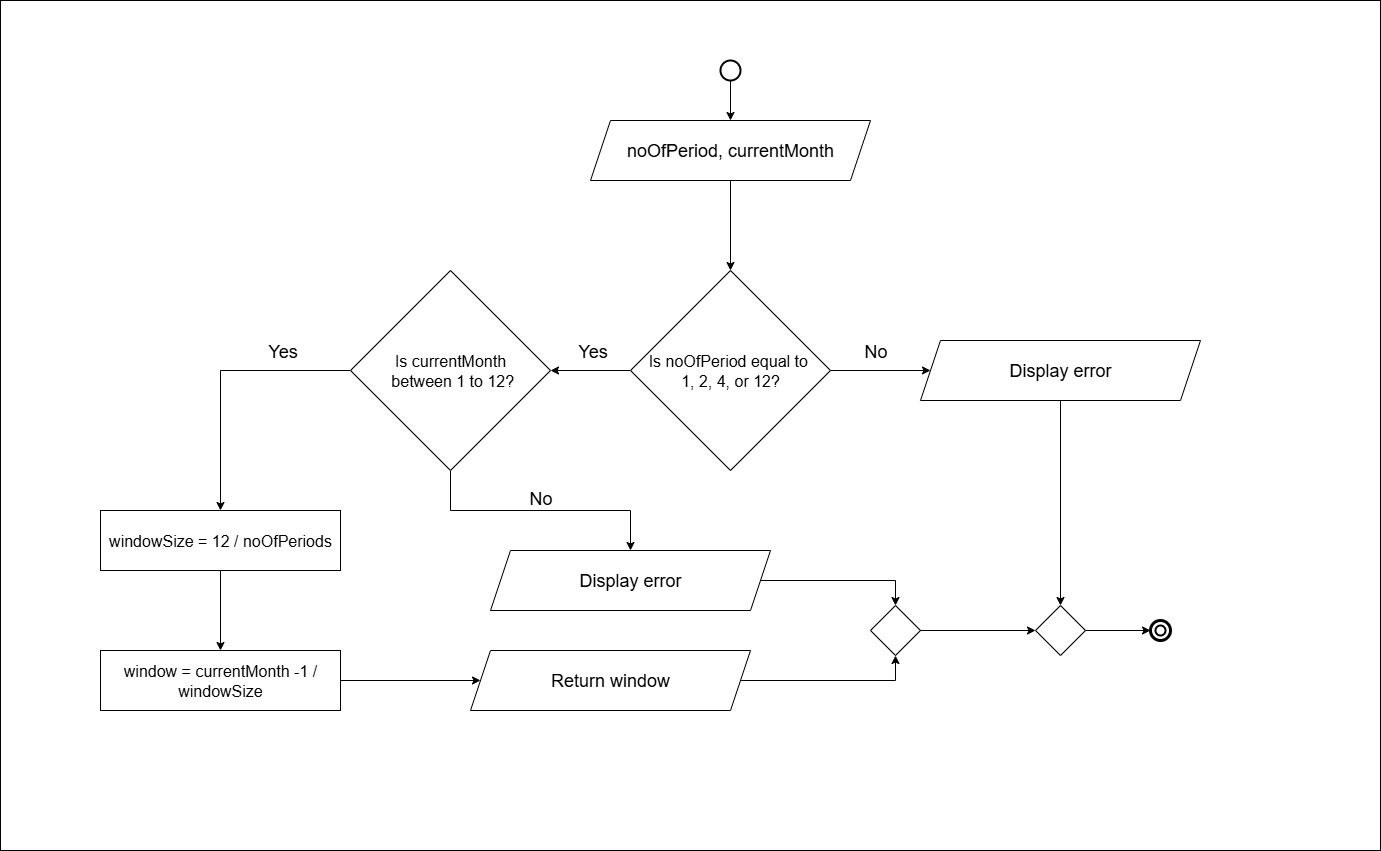

The diagram above was exported from draw.io. Its source (the exported page's mxGraphModel, read from the mxfile embedded in the PNG):
<mxGraphModel dx="2934" dy="2168" grid="1" gridSize="10" guides="1" tooltips="1" connect="1" arrows="1" fold="1" page="1" pageScale="1" pageWidth="850" pageHeight="1100" math="0" shadow="0">
  <root>
    <mxCell id="0" />
    <mxCell id="1" parent="0" />
    <mxCell id="2" value="" style="edgeStyle=orthogonalEdgeStyle;rounded=0;orthogonalLoop=1;jettySize=auto;html=1;" edge="1" source="3" target="8" parent="1">
      <mxGeometry relative="1" as="geometry" />
    </mxCell>
    <mxCell id="3" value="&lt;font style=&quot;font-size: 18px;&quot;&gt;noOfPeriod, currentMonth&lt;/font&gt;" style="shape=parallelogram;perimeter=parallelogramPerimeter;whiteSpace=wrap;html=1;fixedSize=1;" vertex="1" parent="1">
      <mxGeometry x="310" y="110" width="280" height="60" as="geometry" />
    </mxCell>
    <mxCell id="4" value="" style="edgeStyle=orthogonalEdgeStyle;rounded=0;orthogonalLoop=1;jettySize=auto;html=1;" edge="1" source="8" target="13" parent="1">
      <mxGeometry relative="1" as="geometry" />
    </mxCell>
    <mxCell id="5" value="Yes" style="edgeLabel;html=1;align=center;verticalAlign=middle;resizable=0;points=[];fontSize=18;" vertex="1" connectable="0" parent="4">
      <mxGeometry x="-0.0782" y="-1" relative="1" as="geometry">
        <mxPoint x="-3" y="-19" as="offset" />
      </mxGeometry>
    </mxCell>
    <mxCell id="6" style="edgeStyle=orthogonalEdgeStyle;rounded=0;orthogonalLoop=1;jettySize=auto;html=1;exitX=1;exitY=0.5;exitDx=0;exitDy=0;entryX=0;entryY=0.5;entryDx=0;entryDy=0;" edge="1" source="8" target="19" parent="1">
      <mxGeometry relative="1" as="geometry" />
    </mxCell>
    <mxCell id="7" value="&lt;font style=&quot;font-size: 18px;&quot;&gt;No&lt;/font&gt;" style="edgeLabel;html=1;align=center;verticalAlign=middle;resizable=0;points=[];" vertex="1" connectable="0" parent="6">
      <mxGeometry x="-0.1221" relative="1" as="geometry">
        <mxPoint y="-20" as="offset" />
      </mxGeometry>
    </mxCell>
    <mxCell id="8" value="&lt;span style=&quot;font-size: 16px;&quot;&gt;Is noOfPeriod equal to&amp;nbsp;&lt;/span&gt;&lt;div&gt;&lt;span style=&quot;font-size: 16px;&quot;&gt;1, 2, 4, or 12?&lt;/span&gt;&lt;/div&gt;" style="rhombus;whiteSpace=wrap;html=1;" vertex="1" parent="1">
      <mxGeometry x="350" y="260" width="200" height="200" as="geometry" />
    </mxCell>
    <mxCell id="9" value="" style="edgeStyle=orthogonalEdgeStyle;rounded=0;orthogonalLoop=1;jettySize=auto;html=1;" edge="1" source="13" target="15" parent="1">
      <mxGeometry relative="1" as="geometry" />
    </mxCell>
    <mxCell id="10" value="Yes" style="edgeLabel;html=1;align=center;verticalAlign=middle;resizable=0;points=[];fontSize=18;" vertex="1" connectable="0" parent="9">
      <mxGeometry x="-0.4898" y="-1" relative="1" as="geometry">
        <mxPoint x="-1" y="-19" as="offset" />
      </mxGeometry>
    </mxCell>
    <mxCell id="11" style="edgeStyle=orthogonalEdgeStyle;rounded=0;orthogonalLoop=1;jettySize=auto;html=1;exitX=0.5;exitY=1;exitDx=0;exitDy=0;entryX=0.5;entryY=0;entryDx=0;entryDy=0;" edge="1" source="13" target="21" parent="1">
      <mxGeometry relative="1" as="geometry" />
    </mxCell>
    <mxCell id="12" value="No" style="edgeLabel;html=1;align=center;verticalAlign=middle;resizable=0;points=[];fontSize=18;" vertex="1" connectable="0" parent="11">
      <mxGeometry x="-0.0385" y="1" relative="1" as="geometry">
        <mxPoint x="5" y="-12" as="offset" />
      </mxGeometry>
    </mxCell>
    <mxCell id="13" value="&lt;span style=&quot;font-size: 16px;&quot;&gt;Is currentMonth&lt;/span&gt;&lt;div&gt;&lt;span style=&quot;font-size: 16px;&quot;&gt;&amp;nbsp;between 1 to 12?&lt;/span&gt;&lt;/div&gt;" style="rhombus;whiteSpace=wrap;html=1;" vertex="1" parent="1">
      <mxGeometry x="70" y="260" width="200" height="200" as="geometry" />
    </mxCell>
    <mxCell id="14" value="" style="edgeStyle=orthogonalEdgeStyle;rounded=0;orthogonalLoop=1;jettySize=auto;html=1;" edge="1" source="15" target="17" parent="1">
      <mxGeometry relative="1" as="geometry" />
    </mxCell>
    <mxCell id="15" value="&lt;font style=&quot;font-size: 16px;&quot;&gt;windowSize = 12 / noOfPeriods&lt;/font&gt;" style="whiteSpace=wrap;html=1;" vertex="1" parent="1">
      <mxGeometry x="-180" y="500" width="240" height="60" as="geometry" />
    </mxCell>
    <mxCell id="16" style="edgeStyle=orthogonalEdgeStyle;rounded=0;orthogonalLoop=1;jettySize=auto;html=1;exitX=1;exitY=0.5;exitDx=0;exitDy=0;entryX=0;entryY=0.5;entryDx=0;entryDy=0;" edge="1" source="17" target="23" parent="1">
      <mxGeometry relative="1" as="geometry" />
    </mxCell>
    <mxCell id="17" value="&lt;font style=&quot;font-size: 16px;&quot;&gt;window = currentMonth -1 / windowSize&lt;/font&gt;" style="whiteSpace=wrap;html=1;" vertex="1" parent="1">
      <mxGeometry x="-180" y="640" width="240" height="60" as="geometry" />
    </mxCell>
    <mxCell id="18" style="edgeStyle=orthogonalEdgeStyle;rounded=0;orthogonalLoop=1;jettySize=auto;html=1;exitX=0.5;exitY=1;exitDx=0;exitDy=0;entryX=0.5;entryY=0;entryDx=0;entryDy=0;" edge="1" source="19" target="26" parent="1">
      <mxGeometry relative="1" as="geometry" />
    </mxCell>
    <mxCell id="19" value="&lt;font style=&quot;font-size: 18px;&quot;&gt;Display error&lt;/font&gt;" style="shape=parallelogram;perimeter=parallelogramPerimeter;whiteSpace=wrap;html=1;fixedSize=1;" vertex="1" parent="1">
      <mxGeometry x="640" y="330" width="280" height="60" as="geometry" />
    </mxCell>
    <mxCell id="20" style="edgeStyle=orthogonalEdgeStyle;rounded=0;orthogonalLoop=1;jettySize=auto;html=1;exitX=1;exitY=0.5;exitDx=0;exitDy=0;entryX=0.5;entryY=0;entryDx=0;entryDy=0;" edge="1" source="21" target="28" parent="1">
      <mxGeometry relative="1" as="geometry" />
    </mxCell>
    <mxCell id="21" value="&lt;font style=&quot;font-size: 18px;&quot;&gt;Display error&lt;/font&gt;" style="shape=parallelogram;perimeter=parallelogramPerimeter;whiteSpace=wrap;html=1;fixedSize=1;" vertex="1" parent="1">
      <mxGeometry x="210" y="540" width="280" height="60" as="geometry" />
    </mxCell>
    <mxCell id="22" style="edgeStyle=orthogonalEdgeStyle;rounded=0;orthogonalLoop=1;jettySize=auto;html=1;exitX=1;exitY=0.5;exitDx=0;exitDy=0;entryX=0.5;entryY=1;entryDx=0;entryDy=0;" edge="1" source="23" target="28" parent="1">
      <mxGeometry relative="1" as="geometry" />
    </mxCell>
    <mxCell id="23" value="&lt;font style=&quot;font-size: 18px;&quot;&gt;Return window&lt;/font&gt;" style="shape=parallelogram;perimeter=parallelogramPerimeter;whiteSpace=wrap;html=1;fixedSize=1;" vertex="1" parent="1">
      <mxGeometry x="190" y="640" width="280" height="60" as="geometry" />
    </mxCell>
    <mxCell id="24" value="" style="points=[[0.145,0.145,0],[0.5,0,0],[0.855,0.145,0],[1,0.5,0],[0.855,0.855,0],[0.5,1,0],[0.145,0.855,0],[0,0.5,0]];shape=mxgraph.bpmn.event;html=1;verticalLabelPosition=bottom;labelBackgroundColor=#ffffff;verticalAlign=top;align=center;perimeter=ellipsePerimeter;outlineConnect=0;aspect=fixed;outline=end;symbol=terminate2;" vertex="1" parent="1">
      <mxGeometry x="870" y="610" width="20" height="20" as="geometry" />
    </mxCell>
    <mxCell id="25" style="edgeStyle=orthogonalEdgeStyle;rounded=0;orthogonalLoop=1;jettySize=auto;html=1;exitX=1;exitY=0.5;exitDx=0;exitDy=0;entryX=0;entryY=0.5;entryDx=0;entryDy=0;entryPerimeter=0;" edge="1" source="26" target="24" parent="1">
      <mxGeometry relative="1" as="geometry">
        <mxPoint x="880" y="619.5714285714284" as="targetPoint" />
      </mxGeometry>
    </mxCell>
    <mxCell id="26" value="" style="rhombus;whiteSpace=wrap;html=1;" vertex="1" parent="1">
      <mxGeometry x="755" y="595" width="50" height="50" as="geometry" />
    </mxCell>
    <mxCell id="27" style="edgeStyle=orthogonalEdgeStyle;rounded=0;orthogonalLoop=1;jettySize=auto;html=1;exitX=1;exitY=0.5;exitDx=0;exitDy=0;entryX=0;entryY=0.5;entryDx=0;entryDy=0;" edge="1" source="28" target="26" parent="1">
      <mxGeometry relative="1" as="geometry" />
    </mxCell>
    <mxCell id="28" value="" style="rhombus;whiteSpace=wrap;html=1;" vertex="1" parent="1">
      <mxGeometry x="590" y="595" width="50" height="50" as="geometry" />
    </mxCell>
    <mxCell id="29" style="edgeStyle=orthogonalEdgeStyle;rounded=0;orthogonalLoop=1;jettySize=auto;html=1;exitX=0.5;exitY=1;exitDx=0;exitDy=0;exitPerimeter=0;entryX=0.5;entryY=0;entryDx=0;entryDy=0;" edge="1" source="30" target="3" parent="1">
      <mxGeometry relative="1" as="geometry" />
    </mxCell>
    <mxCell id="30" value="" style="strokeWidth=2;html=1;shape=mxgraph.flowchart.start_2;whiteSpace=wrap;" vertex="1" parent="1">
      <mxGeometry x="440" y="50" width="20" height="20" as="geometry" />
    </mxCell>
    <mxCell id="31" value="" style="strokeWidth=2;html=1;shape=mxgraph.flowchart.start_2;whiteSpace=wrap;" vertex="1" parent="1">
      <mxGeometry x="875" y="615" width="10" height="10" as="geometry" />
    </mxCell>
    <mxCell id="32" value="" style="rounded=0;whiteSpace=wrap;html=1;fillColor=none;" vertex="1" parent="1">
      <mxGeometry x="-280" y="-10" width="1380" height="850" as="geometry" />
    </mxCell>
  </root>
</mxGraphModel>